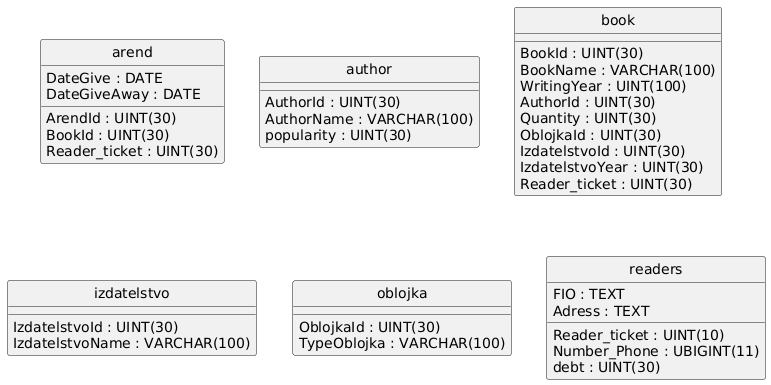

The diagram above was rendered by PlantUML. Its source (embedded in the PNG):
@startuml
hide circle
skinparam linetype ortho

entity "arend" as arend {
  ArendId : UINT(30)
  BookId : UINT(30)
  DateGive : DATE
  DateGiveAway : DATE
  Reader_ticket : UINT(30)
}

entity "author" as author {
  AuthorId : UINT(30)
  AuthorName : VARCHAR(100)
  popularity : UINT(30)
}

entity "book" as book {
  BookId : UINT(30)
  BookName : VARCHAR(100)
  WritingYear : UINT(100)
  AuthorId : UINT(30)
  Quantity : UINT(30)
  OblojkaId : UINT(30)
  IzdatelstvoId : UINT(30)
  IzdatelstvoYear : UINT(30)
  Reader_ticket : UINT(30)
}

entity "izdatelstvo" as izdatelstvo {
  IzdatelstvoId : UINT(30)
  IzdatelstvoName : VARCHAR(100)
}

entity "oblojka" as oblojka {
  OblojkaId : UINT(30)
  TypeOblojka : VARCHAR(100)
}

entity "readers" as readers {
  Reader_ticket : UINT(10)
  FIO : TEXT
  Adress : TEXT
  Number_Phone : UBIGINT(11)
  debt : UINT(30)
}

@enduml